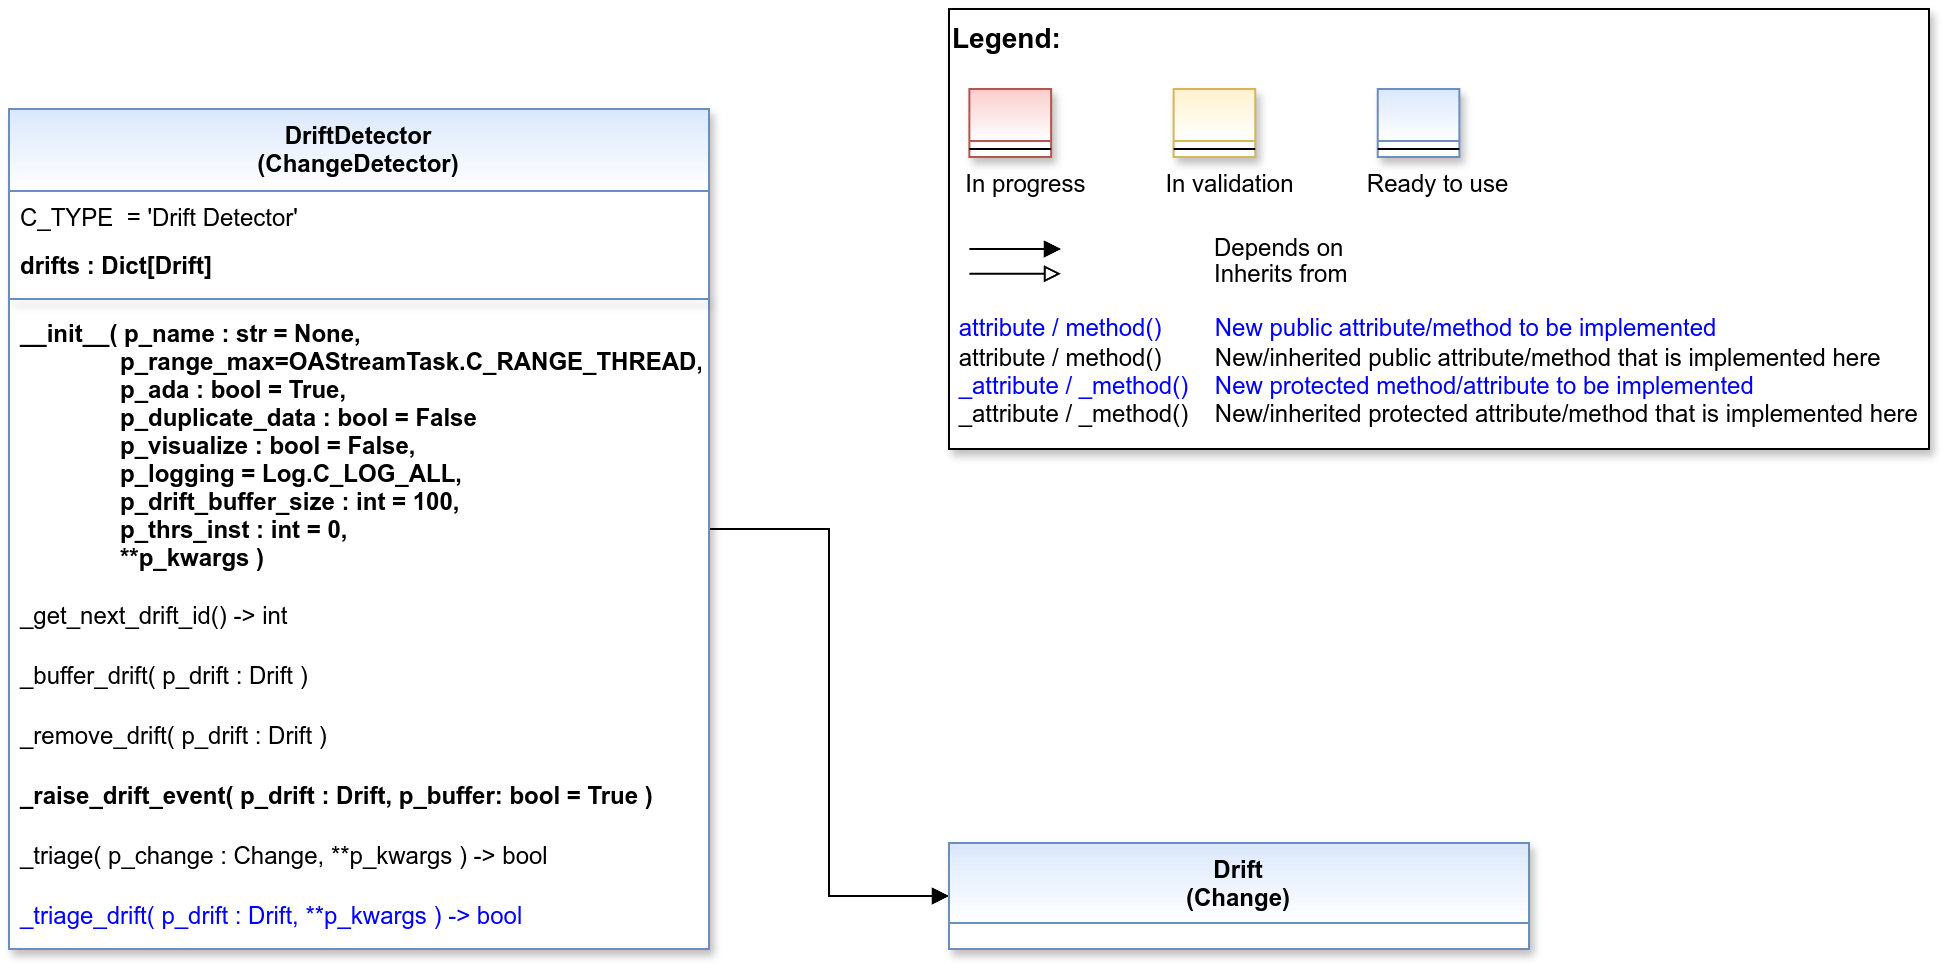

The diagram above was exported from draw.io. Its source (the exported page's mxGraphModel, read from the mxfile embedded in the PNG):
<mxGraphModel dx="2878" dy="1242" grid="1" gridSize="10" guides="1" tooltips="1" connect="1" arrows="1" fold="1" page="1" pageScale="1" pageWidth="2336" pageHeight="1654" math="0" shadow="0">
  <root>
    <mxCell id="0" />
    <mxCell id="1" parent="0" />
    <mxCell id="2" value="" style="group" vertex="1" connectable="0" parent="1">
      <mxGeometry x="510" y="40" width="490" height="220" as="geometry" />
    </mxCell>
    <mxCell id="3" value="&lt;font color=&quot;#000000&quot; size=&quot;1&quot;&gt;&lt;b style=&quot;font-size: 14px&quot;&gt;Legend:&lt;br&gt;&lt;/b&gt;&lt;/font&gt;&lt;br&gt;&lt;br&gt;&lt;br&gt;&lt;font color=&quot;#0000ff&quot; style=&quot;font-size: 6px&quot;&gt;&lt;br&gt;&lt;/font&gt;&lt;span style=&quot;color: rgb(0 , 0 , 0)&quot;&gt;&lt;font style=&quot;font-size: 4px&quot;&gt;&amp;nbsp; &amp;nbsp;&lt;/font&gt;&amp;nbsp;In progress&amp;nbsp; &amp;nbsp; &amp;nbsp; &amp;nbsp; &amp;nbsp; &amp;nbsp; In validation&amp;nbsp; &amp;nbsp; &amp;nbsp; &amp;nbsp; &amp;nbsp; &amp;nbsp;Ready to use&lt;/span&gt;&lt;font color=&quot;#000000&quot;&gt;&amp;nbsp;&lt;br&gt;&lt;/font&gt;&lt;font color=&quot;#0000ff&quot;&gt;&lt;br&gt;&lt;br&gt;&lt;br&gt;&lt;br&gt;&amp;nbsp;attribute / method()&amp;nbsp; &amp;nbsp; &amp;nbsp; &amp;nbsp; New public attribute/method to be implemented&lt;/font&gt;&lt;br&gt;&lt;font color=&quot;#000000&quot;&gt;&amp;nbsp;&lt;/font&gt;&lt;font color=&quot;#000000&quot;&gt;attribute / method()&lt;span&gt; &lt;/span&gt;&amp;nbsp; &amp;nbsp; &amp;nbsp; &amp;nbsp;New/inherited public attribute/method that is implemented here&lt;br&gt;&lt;/font&gt;&lt;font color=&quot;#0000ff&quot;&gt;&amp;nbsp;_attribute /&amp;nbsp;&lt;/font&gt;&lt;font color=&quot;#0000ff&quot;&gt;_method()&amp;nbsp; &amp;nbsp; New protected method/attribute to be implemented&lt;/font&gt;&lt;br&gt;&lt;font color=&quot;#000000&quot;&gt;&amp;nbsp;_attribute / _method()&amp;nbsp; &amp;nbsp; New/inherited protected attribute/method that is implemented here&lt;br&gt;&lt;/font&gt;&lt;font color=&quot;#000000&quot;&gt;&lt;br&gt;&lt;br&gt;&lt;br&gt;&lt;br&gt;&lt;br&gt;&lt;/font&gt;" style="text;html=1;align=left;verticalAlign=top;whiteSpace=wrap;rounded=0;fontColor=#006600;strokeColor=#000000;shadow=1;fillColor=#ffffff;" vertex="1" parent="2">
      <mxGeometry width="489.99999999999994" height="220" as="geometry" />
    </mxCell>
    <mxCell id="4" value="Depends on" style="endArrow=block;html=1;labelPosition=right;verticalLabelPosition=middle;align=left;verticalAlign=middle;endFill=1;fontSize=12;" edge="1" parent="2">
      <mxGeometry x="-1623.1249999999998" y="-2180" width="51.041666666666664" height="50" as="geometry">
        <mxPoint x="10.20802398989899" y="120.00301587301601" as="sourcePoint" />
        <mxPoint x="55.990852272727174" y="120.00301587301601" as="targetPoint" />
        <mxPoint x="98" as="offset" />
        <Array as="points">
          <mxPoint x="30.624999999999996" y="120" />
        </Array>
      </mxGeometry>
    </mxCell>
    <mxCell id="5" value="Inherits from" style="endArrow=block;html=1;labelPosition=right;verticalLabelPosition=middle;align=left;verticalAlign=middle;endFill=0;fontSize=12;" edge="1" parent="2">
      <mxGeometry x="-1623.1249999999998" y="-2180" width="51.041666666666664" height="50" as="geometry">
        <mxPoint x="10.20802398989899" y="132.3846031746034" as="sourcePoint" />
        <mxPoint x="55.990852272727174" y="132.3846031746034" as="targetPoint" />
        <mxPoint x="98" y="1" as="offset" />
      </mxGeometry>
    </mxCell>
    <mxCell id="6" value="" style="swimlane;fontStyle=3;align=center;verticalAlign=top;childLayout=stackLayout;horizontal=1;startSize=26;horizontalStack=0;resizeParent=1;resizeLast=0;collapsible=1;marginBottom=0;rounded=0;shadow=1;strokeWidth=1;fillColor=#f8cecc;strokeColor=#b85450;gradientColor=#ffffff;swimlaneFillColor=#ffffff;" vertex="1" parent="2">
      <mxGeometry x="10.208333333333332" y="40" width="40.83333333333333" height="34" as="geometry">
        <mxRectangle x="230" y="140" width="160" height="26" as="alternateBounds" />
      </mxGeometry>
    </mxCell>
    <mxCell id="7" value="" style="line;html=1;strokeWidth=1;align=left;verticalAlign=middle;spacingTop=-1;spacingLeft=3;spacingRight=3;rotatable=0;labelPosition=right;points=[];portConstraint=eastwest;" vertex="1" parent="6">
      <mxGeometry y="26" width="40.83333333333333" height="8" as="geometry" />
    </mxCell>
    <mxCell id="8" value="" style="swimlane;fontStyle=3;align=center;verticalAlign=top;childLayout=stackLayout;horizontal=1;startSize=26;horizontalStack=0;resizeParent=1;resizeLast=0;collapsible=1;marginBottom=0;rounded=0;shadow=1;strokeWidth=1;fillColor=#fff2cc;strokeColor=#d6b656;gradientColor=#ffffff;swimlaneFillColor=#ffffff;" vertex="1" parent="2">
      <mxGeometry x="112.29166666666666" y="40" width="40.83333333333333" height="34" as="geometry">
        <mxRectangle x="230" y="140" width="160" height="26" as="alternateBounds" />
      </mxGeometry>
    </mxCell>
    <mxCell id="9" value="" style="line;html=1;strokeWidth=1;align=left;verticalAlign=middle;spacingTop=-1;spacingLeft=3;spacingRight=3;rotatable=0;labelPosition=right;points=[];portConstraint=eastwest;" vertex="1" parent="8">
      <mxGeometry y="26" width="40.83333333333333" height="8" as="geometry" />
    </mxCell>
    <mxCell id="10" value="" style="swimlane;fontStyle=3;align=center;verticalAlign=top;childLayout=stackLayout;horizontal=1;startSize=26;horizontalStack=0;resizeParent=1;resizeLast=0;collapsible=1;marginBottom=0;rounded=0;shadow=1;strokeWidth=1;fillColor=#dae8fc;strokeColor=#6c8ebf;gradientColor=#ffffff;swimlaneFillColor=#ffffff;" vertex="1" parent="2">
      <mxGeometry x="214.37499999999997" y="40" width="40.83333333333333" height="34" as="geometry">
        <mxRectangle x="230" y="140" width="160" height="26" as="alternateBounds" />
      </mxGeometry>
    </mxCell>
    <mxCell id="11" value="" style="line;html=1;strokeWidth=1;align=left;verticalAlign=middle;spacingTop=-1;spacingLeft=3;spacingRight=3;rotatable=0;labelPosition=right;points=[];portConstraint=eastwest;" vertex="1" parent="10">
      <mxGeometry y="26" width="40.83333333333333" height="8" as="geometry" />
    </mxCell>
    <mxCell id="12" style="edgeStyle=orthogonalEdgeStyle;rounded=0;orthogonalLoop=1;jettySize=auto;html=1;endArrow=block;endFill=1;" edge="1" source="13" target="24" parent="1">
      <mxGeometry relative="1" as="geometry" />
    </mxCell>
    <mxCell id="13" value="DriftDetector&#10;(ChangeDetector)" style="swimlane;align=center;verticalAlign=top;childLayout=stackLayout;horizontal=1;startSize=41;horizontalStack=0;resizeParent=1;resizeLast=0;collapsible=1;marginBottom=0;rounded=0;shadow=1;strokeWidth=1;fillColor=#dae8fc;strokeColor=#6c8ebf;swimlaneFillColor=#ffffff;gradientColor=#FFFFFF;" vertex="1" parent="1">
      <mxGeometry x="40" y="90" width="350" height="420" as="geometry">
        <mxRectangle x="230" y="140" width="160" height="26" as="alternateBounds" />
      </mxGeometry>
    </mxCell>
    <mxCell id="14" value="C_TYPE  = 'Drift Detector'" style="text;align=left;verticalAlign=top;spacingLeft=4;spacingRight=4;overflow=hidden;rotatable=0;points=[[0,0.5],[1,0.5]];portConstraint=eastwest;" vertex="1" parent="13">
      <mxGeometry y="41" width="350" height="24" as="geometry" />
    </mxCell>
    <mxCell id="15" value="drifts : Dict[Drift]" style="text;align=left;verticalAlign=top;spacingLeft=4;spacingRight=4;overflow=hidden;rotatable=0;points=[[0,0.5],[1,0.5]];portConstraint=eastwest;fontStyle=1" vertex="1" parent="13">
      <mxGeometry y="65" width="350" height="26" as="geometry" />
    </mxCell>
    <mxCell id="16" value="" style="line;html=1;strokeWidth=1;align=center;verticalAlign=top;spacingTop=-1;spacingLeft=3;spacingRight=3;rotatable=0;labelPosition=right;points=[];portConstraint=eastwest;rounded=0;shadow=1;strokeColor=#6c8ebf;swimlaneFillColor=#ffffff;fontFamily=Helvetica;fontSize=12;fontColor=default;fontStyle=3;fillColor=#dae8fc;gradientColor=#ffffff;" vertex="1" parent="13">
      <mxGeometry y="91" width="350" height="8" as="geometry" />
    </mxCell>
    <mxCell id="17" value="__init__( p_name : str = None,&#10;               p_range_max=OAStreamTask.C_RANGE_THREAD,&#10;               p_ada : bool = True,&#10;               p_duplicate_data : bool = False&#10;               p_visualize : bool = False,&#10;               p_logging = Log.C_LOG_ALL,&#10;               p_drift_buffer_size : int = 100,&#10;               p_thrs_inst : int = 0,&#10;               **p_kwargs )" style="text;align=left;verticalAlign=top;spacingLeft=4;spacingRight=4;overflow=hidden;rotatable=0;points=[[0,0.5],[1,0.5]];portConstraint=eastwest;fontStyle=1" vertex="1" parent="13">
      <mxGeometry y="99" width="350" height="141" as="geometry" />
    </mxCell>
    <mxCell id="18" value="_get_next_drift_id() -&gt; int" style="text;align=left;verticalAlign=top;spacingLeft=4;spacingRight=4;overflow=hidden;rotatable=0;points=[[0,0.5],[1,0.5]];portConstraint=eastwest;shadow=1;" vertex="1" parent="13">
      <mxGeometry y="240" width="350" height="30" as="geometry" />
    </mxCell>
    <mxCell id="19" value="_buffer_drift( p_drift : Drift ) " style="text;align=left;verticalAlign=top;spacingLeft=4;spacingRight=4;overflow=hidden;rotatable=0;points=[[0,0.5],[1,0.5]];portConstraint=eastwest;shadow=1;" vertex="1" parent="13">
      <mxGeometry y="270" width="350" height="30" as="geometry" />
    </mxCell>
    <mxCell id="20" value="_remove_drift( p_drift : Drift )" style="text;align=left;verticalAlign=top;spacingLeft=4;spacingRight=4;overflow=hidden;rotatable=0;points=[[0,0.5],[1,0.5]];portConstraint=eastwest;shadow=1;" vertex="1" parent="13">
      <mxGeometry y="300" width="350" height="30" as="geometry" />
    </mxCell>
    <mxCell id="21" value="_raise_drift_event( p_drift : Drift, p_buffer: bool = True )" style="text;align=left;verticalAlign=top;spacingLeft=4;spacingRight=4;overflow=hidden;rotatable=0;points=[[0,0.5],[1,0.5]];portConstraint=eastwest;shadow=1;fontStyle=1" vertex="1" parent="13">
      <mxGeometry y="330" width="350" height="30" as="geometry" />
    </mxCell>
    <mxCell id="22" value="_triage( p_change : Change, **p_kwargs ) -&gt; bool" style="text;align=left;verticalAlign=top;spacingLeft=4;spacingRight=4;overflow=hidden;rotatable=0;points=[[0,0.5],[1,0.5]];portConstraint=eastwest;shadow=1;" vertex="1" parent="13">
      <mxGeometry y="360" width="350" height="30" as="geometry" />
    </mxCell>
    <mxCell id="23" value="_triage_drift( p_drift : Drift, **p_kwargs ) -&gt; bool" style="text;align=left;verticalAlign=top;spacingLeft=4;spacingRight=4;overflow=hidden;rotatable=0;points=[[0,0.5],[1,0.5]];portConstraint=eastwest;shadow=1;fontColor=#0000FF;" vertex="1" parent="13">
      <mxGeometry y="390" width="350" height="30" as="geometry" />
    </mxCell>
    <mxCell id="24" value="Drift&#10;(Change)" style="swimlane;fontStyle=1;align=center;verticalAlign=top;childLayout=stackLayout;horizontal=1;startSize=40;horizontalStack=0;resizeParent=1;resizeLast=0;collapsible=1;marginBottom=0;rounded=0;shadow=1;strokeWidth=1;fillColor=#dae8fc;strokeColor=#6c8ebf;swimlaneFillColor=#ffffff;fontFamily=Helvetica;fontSize=12;gradientColor=#FFFFFF;" vertex="1" parent="1">
      <mxGeometry x="510" y="457" width="290" height="53" as="geometry">
        <mxRectangle x="230" y="140" width="160" height="26" as="alternateBounds" />
      </mxGeometry>
    </mxCell>
  </root>
</mxGraphModel>